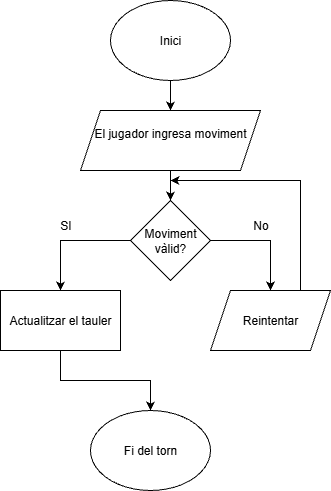

The diagram above was exported from draw.io. Its source (the exported page's mxGraphModel, read from the mxfile embedded in the PNG):
<mxGraphModel dx="1042" dy="562" grid="1" gridSize="10" guides="1" tooltips="1" connect="1" arrows="1" fold="1" page="1" pageScale="1" pageWidth="827" pageHeight="1169" math="0" shadow="0">
  <root>
    <mxCell id="0" />
    <mxCell id="1" parent="0" />
    <mxCell id="TybavN0pb8cVJdhx31bG-6" value="" style="edgeStyle=orthogonalEdgeStyle;rounded=0;orthogonalLoop=1;jettySize=auto;html=1;" edge="1" parent="1" target="TybavN0pb8cVJdhx31bG-2">
      <mxGeometry relative="1" as="geometry">
        <mxPoint x="400" y="90" as="sourcePoint" />
      </mxGeometry>
    </mxCell>
    <mxCell id="TybavN0pb8cVJdhx31bG-7" value="" style="edgeStyle=orthogonalEdgeStyle;rounded=0;orthogonalLoop=1;jettySize=auto;html=1;" edge="1" parent="1" source="TybavN0pb8cVJdhx31bG-2" target="TybavN0pb8cVJdhx31bG-3">
      <mxGeometry relative="1" as="geometry" />
    </mxCell>
    <mxCell id="TybavN0pb8cVJdhx31bG-2" value="El jugador ingresa moviment&lt;div&gt;&lt;br&gt;&lt;/div&gt;" style="shape=parallelogram;perimeter=parallelogramPerimeter;whiteSpace=wrap;html=1;fixedSize=1;" vertex="1" parent="1">
      <mxGeometry x="310" y="120" width="180" height="60" as="geometry" />
    </mxCell>
    <mxCell id="TybavN0pb8cVJdhx31bG-8" value="" style="edgeStyle=orthogonalEdgeStyle;rounded=0;orthogonalLoop=1;jettySize=auto;html=1;entryX=0.5;entryY=0;entryDx=0;entryDy=0;" edge="1" parent="1" source="TybavN0pb8cVJdhx31bG-3" target="TybavN0pb8cVJdhx31bG-4">
      <mxGeometry relative="1" as="geometry" />
    </mxCell>
    <mxCell id="TybavN0pb8cVJdhx31bG-3" value="Moviment vàlid?" style="rhombus;whiteSpace=wrap;html=1;" vertex="1" parent="1">
      <mxGeometry x="360" y="210" width="80" height="80" as="geometry" />
    </mxCell>
    <mxCell id="TybavN0pb8cVJdhx31bG-17" value="" style="edgeStyle=orthogonalEdgeStyle;rounded=0;orthogonalLoop=1;jettySize=auto;html=1;" edge="1" parent="1" source="TybavN0pb8cVJdhx31bG-4" target="TybavN0pb8cVJdhx31bG-16">
      <mxGeometry relative="1" as="geometry" />
    </mxCell>
    <mxCell id="TybavN0pb8cVJdhx31bG-4" value="Actualitzar el tauler" style="rounded=0;whiteSpace=wrap;html=1;" vertex="1" parent="1">
      <mxGeometry x="230" y="300" width="120" height="60" as="geometry" />
    </mxCell>
    <mxCell id="TybavN0pb8cVJdhx31bG-10" value="" style="endArrow=classic;html=1;rounded=0;exitX=1;exitY=0.5;exitDx=0;exitDy=0;entryX=0.583;entryY=0;entryDx=0;entryDy=0;entryPerimeter=0;" edge="1" parent="1" source="TybavN0pb8cVJdhx31bG-3">
      <mxGeometry width="50" height="50" relative="1" as="geometry">
        <mxPoint x="390" y="320" as="sourcePoint" />
        <mxPoint x="499.96000000000004" y="300" as="targetPoint" />
        <Array as="points">
          <mxPoint x="500" y="250" />
        </Array>
      </mxGeometry>
    </mxCell>
    <mxCell id="TybavN0pb8cVJdhx31bG-11" value="SI" style="text;html=1;align=center;verticalAlign=middle;resizable=0;points=[];autosize=1;strokeColor=none;fillColor=none;" vertex="1" parent="1">
      <mxGeometry x="280" y="220" width="30" height="30" as="geometry" />
    </mxCell>
    <mxCell id="TybavN0pb8cVJdhx31bG-12" value="No" style="text;html=1;align=center;verticalAlign=middle;resizable=0;points=[];autosize=1;strokeColor=none;fillColor=none;" vertex="1" parent="1">
      <mxGeometry x="470" y="220" width="40" height="30" as="geometry" />
    </mxCell>
    <mxCell id="TybavN0pb8cVJdhx31bG-14" value="Inici" style="ellipse;whiteSpace=wrap;html=1;" vertex="1" parent="1">
      <mxGeometry x="340" y="10" width="120" height="80" as="geometry" />
    </mxCell>
    <mxCell id="TybavN0pb8cVJdhx31bG-16" value="Fi del torn" style="ellipse;whiteSpace=wrap;html=1;" vertex="1" parent="1">
      <mxGeometry x="320" y="420" width="120" height="80" as="geometry" />
    </mxCell>
    <mxCell id="TybavN0pb8cVJdhx31bG-20" value="" style="edgeStyle=orthogonalEdgeStyle;rounded=0;orthogonalLoop=1;jettySize=auto;html=1;" edge="1" parent="1" source="TybavN0pb8cVJdhx31bG-18">
      <mxGeometry relative="1" as="geometry">
        <mxPoint x="400" y="190" as="targetPoint" />
        <Array as="points">
          <mxPoint x="530" y="190" />
        </Array>
      </mxGeometry>
    </mxCell>
    <mxCell id="TybavN0pb8cVJdhx31bG-18" value="Reintentar" style="shape=parallelogram;perimeter=parallelogramPerimeter;whiteSpace=wrap;html=1;fixedSize=1;" vertex="1" parent="1">
      <mxGeometry x="440" y="300" width="120" height="60" as="geometry" />
    </mxCell>
  </root>
</mxGraphModel>